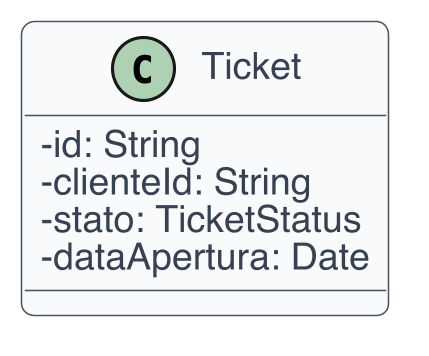

The diagram above was rendered by PlantUML. Its source (embedded in the PNG):
@startuml
skinparam dpi 300
skinparam shadowing false
skinparam backgroundColor White
skinparam defaultFontName Helvetica
skinparam defaultFontSize 12
skinparam ArrowColor #4B5563
skinparam ArrowThickness 1
skinparam roundcorner 8
skinparam class {
  BackgroundColor #F9FAFB
  BorderColor #4B5563
  FontColor #111827
  AttributeFontColor #374151
  StereotypeFontColor #6B7280
}
skinparam classAttributeIconSize 0
class Ticket {
  -id: String
  -clienteId: String
  -stato: TicketStatus
  -dataApertura: Date
}
@enduml